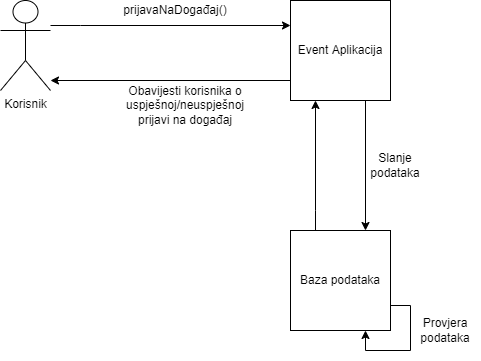

The diagram above was exported from draw.io. Its source (the exported page's mxGraphModel, read from the mxfile embedded in the PNG):
<mxGraphModel dx="2512" dy="857" grid="1" gridSize="10" guides="1" tooltips="1" connect="1" arrows="1" fold="1" page="1" pageScale="1" pageWidth="850" pageHeight="1100" math="0" shadow="0">
  <root>
    <mxCell id="0" />
    <mxCell id="1" parent="0" />
    <mxCell id="Ylz2oDTVrmPD3Qf9PX3T-1" style="edgeStyle=orthogonalEdgeStyle;rounded=0;orthogonalLoop=1;jettySize=auto;html=1;entryX=0;entryY=0.25;entryDx=0;entryDy=0;" edge="1" parent="1" source="Ylz2oDTVrmPD3Qf9PX3T-2" target="Ylz2oDTVrmPD3Qf9PX3T-5">
      <mxGeometry relative="1" as="geometry">
        <mxPoint x="-540" y="-20" as="targetPoint" />
        <Array as="points">
          <mxPoint x="-740" y="45" />
          <mxPoint x="-740" y="45" />
        </Array>
      </mxGeometry>
    </mxCell>
    <mxCell id="Ylz2oDTVrmPD3Qf9PX3T-2" value="Korisnik" style="shape=umlActor;verticalLabelPosition=bottom;verticalAlign=top;html=1;outlineConnect=0;" vertex="1" parent="1">
      <mxGeometry x="-820" y="20" width="50" height="90" as="geometry" />
    </mxCell>
    <mxCell id="Ylz2oDTVrmPD3Qf9PX3T-3" style="edgeStyle=orthogonalEdgeStyle;rounded=0;orthogonalLoop=1;jettySize=auto;html=1;entryX=0.75;entryY=0;entryDx=0;entryDy=0;exitX=0.75;exitY=1;exitDx=0;exitDy=0;" edge="1" parent="1" source="Ylz2oDTVrmPD3Qf9PX3T-5" target="Ylz2oDTVrmPD3Qf9PX3T-9">
      <mxGeometry relative="1" as="geometry">
        <Array as="points" />
      </mxGeometry>
    </mxCell>
    <mxCell id="Ylz2oDTVrmPD3Qf9PX3T-4" style="edgeStyle=orthogonalEdgeStyle;rounded=0;orthogonalLoop=1;jettySize=auto;html=1;" edge="1" parent="1" source="Ylz2oDTVrmPD3Qf9PX3T-5">
      <mxGeometry relative="1" as="geometry">
        <mxPoint x="-770" y="100" as="targetPoint" />
        <Array as="points">
          <mxPoint x="-770" y="100" />
        </Array>
      </mxGeometry>
    </mxCell>
    <mxCell id="Ylz2oDTVrmPD3Qf9PX3T-5" value="Event Aplikacija" style="rounded=0;whiteSpace=wrap;html=1;" vertex="1" parent="1">
      <mxGeometry x="-530" y="20" width="100" height="100" as="geometry" />
    </mxCell>
    <mxCell id="Ylz2oDTVrmPD3Qf9PX3T-6" value="prijavaNaDogađaj()" style="text;html=1;strokeColor=none;fillColor=none;align=center;verticalAlign=middle;whiteSpace=wrap;rounded=0;" vertex="1" parent="1">
      <mxGeometry x="-720" y="20" width="150" height="20" as="geometry" />
    </mxCell>
    <mxCell id="Ylz2oDTVrmPD3Qf9PX3T-7" style="edgeStyle=orthogonalEdgeStyle;rounded=0;orthogonalLoop=1;jettySize=auto;html=1;entryX=0.25;entryY=1;entryDx=0;entryDy=0;" edge="1" parent="1" source="Ylz2oDTVrmPD3Qf9PX3T-9" target="Ylz2oDTVrmPD3Qf9PX3T-5">
      <mxGeometry relative="1" as="geometry">
        <Array as="points">
          <mxPoint x="-505" y="230" />
          <mxPoint x="-505" y="230" />
        </Array>
      </mxGeometry>
    </mxCell>
    <mxCell id="Ylz2oDTVrmPD3Qf9PX3T-8" style="edgeStyle=orthogonalEdgeStyle;rounded=0;orthogonalLoop=1;jettySize=auto;html=1;entryX=0.75;entryY=1;entryDx=0;entryDy=0;exitX=1;exitY=0.75;exitDx=0;exitDy=0;" edge="1" parent="1" source="Ylz2oDTVrmPD3Qf9PX3T-9" target="Ylz2oDTVrmPD3Qf9PX3T-9">
      <mxGeometry relative="1" as="geometry">
        <mxPoint x="-420" y="360" as="targetPoint" />
        <Array as="points">
          <mxPoint x="-410" y="325" />
          <mxPoint x="-410" y="370" />
          <mxPoint x="-455" y="370" />
        </Array>
      </mxGeometry>
    </mxCell>
    <mxCell id="Ylz2oDTVrmPD3Qf9PX3T-9" value="Baza podataka" style="rounded=0;whiteSpace=wrap;html=1;" vertex="1" parent="1">
      <mxGeometry x="-530" y="250" width="100" height="100" as="geometry" />
    </mxCell>
    <mxCell id="Ylz2oDTVrmPD3Qf9PX3T-10" value="Slanje podataka" style="text;html=1;strokeColor=none;fillColor=none;align=center;verticalAlign=middle;whiteSpace=wrap;rounded=0;" vertex="1" parent="1">
      <mxGeometry x="-455" y="170" width="60" height="30" as="geometry" />
    </mxCell>
    <mxCell id="Ylz2oDTVrmPD3Qf9PX3T-11" value="Provjera podataka" style="text;html=1;strokeColor=none;fillColor=none;align=center;verticalAlign=middle;whiteSpace=wrap;rounded=0;" vertex="1" parent="1">
      <mxGeometry x="-410" y="320" width="70" height="60" as="geometry" />
    </mxCell>
    <mxCell id="Ylz2oDTVrmPD3Qf9PX3T-12" value="Obavijesti korisnika o uspješnoj/neuspješnoj prijavi na događaj" style="text;html=1;strokeColor=none;fillColor=none;align=center;verticalAlign=middle;whiteSpace=wrap;rounded=0;" vertex="1" parent="1">
      <mxGeometry x="-700" y="110" width="130" height="30" as="geometry" />
    </mxCell>
  </root>
</mxGraphModel>